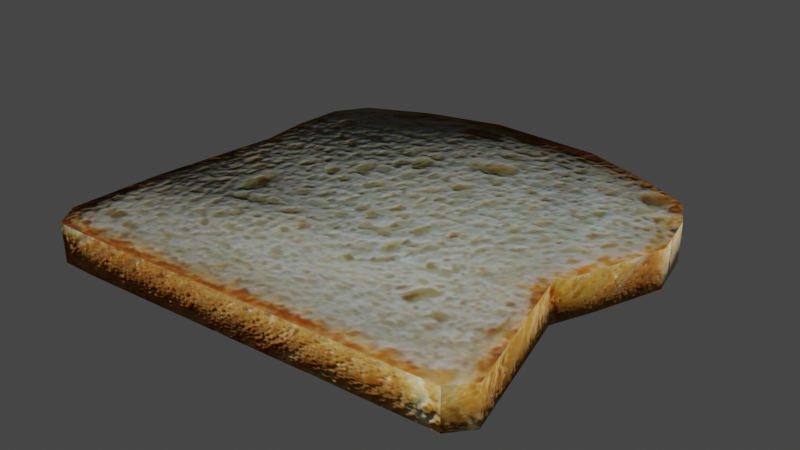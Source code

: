 # Source: PackageBreadSlice.blend  (saved by Blender 3.3.6; exported with 4.5.12 LTS)
import bpy
from mathutils import Matrix  # noqa: F401  (used for matrix-valued properties, if any)

bpy.ops.wm.read_factory_settings(use_empty=True)
scene = bpy.context.scene
scene.name = 'Scene'

# ---- collections
col_collection = bpy.data.collections.new('Collection'); scene.collection.children.link(col_collection)

# ---- images (referenced by path relative to the original .blend; pixels are not part of the script)
import os
ASSET_DIR = os.environ.get("B2B_ASSET_DIR", "")  # directory of the original .blend (textures are referenced by path, not embedded)
HERE = os.path.dirname(os.path.abspath(__file__))  # packed textures are extracted next to this script under _unpacked/

def load_image(name, relpath, width, height, colorspace="sRGB"):
    """Load a texture the original file referenced (path relative to the .blend, or extracted next to this script)."""
    p = next((c for c in (os.path.join(HERE, relpath), os.path.join(ASSET_DIR, relpath)) if relpath and os.path.exists(c)), "")
    if p:
        img = bpy.data.images.load(p, check_existing=True)
        img.name = name
    else:  # same state as the original file: an image datablock whose file is absent (Cycles renders it pink)
        img = bpy.data.images.new(name, width, height)
        img.source = "FILE"
        img.filepath = "//" + (relpath or name)
    img.colorspace_settings.name = colorspace
    return img
img_texture_png = load_image('Texture.png', '_unpacked/Texture.13fac241.png', 512, 821, 'sRGB')
img_normal_png = load_image('NORMAL.png', '_unpacked/NORMAL.c0b94fd4.png', 512, 821, 'sRGB')

# ---- materials (node trees are filled in below, after node groups)
mat_food = bpy.data.materials.new('food')
mat_food.alpha_threshold = 0.0
mat_food.use_transparent_shadow = False
mat_food.roughness = 0.5
mat_food.line_color = (0.0, 0.0, 0.0, 1.0)

# ---- material node trees
mat_food.use_nodes = True; mat_food.node_tree.nodes.clear()
_N = mat_food.node_tree.nodes; _L = mat_food.node_tree.links
n0 = _N.new('ShaderNodeOutputMaterial'); n0.name = 'Material Output'; n0.location = (300, 300)
n1 = _N.new('ShaderNodeBsdfPrincipled'); n1.name = 'Principled BSDF'; n1.location = (10, 300)
n1.distribution = 'GGX'
n1.subsurface_method = 'RANDOM_WALK_SKIN'
n1.inputs[2].default_value = 1.0
n1.inputs[3].default_value = 1.45
n1.inputs[13].default_value = 0.0
n1.inputs[27].default_value = (0.0, 0.0, 0.0, 1.0)
n1.inputs[28].default_value = 1.0
n2 = _N.new('ShaderNodeTexImage'); n2.name = 'Image Texture'; n2.location = (-520, 287)
n2.image = img_texture_png
n3 = _N.new('ShaderNodeNormalMap'); n3.name = 'Normal Map'; n3.location = (-180, -249)
n3.inputs[0].default_value = 0.5
n4 = _N.new('ShaderNodeTexImage'); n4.name = 'Image Texture.001'; n4.location = (-643, -272)
n4.image = img_normal_png
_L.new(n1.outputs[0], n0.inputs[0])
_L.new(n2.outputs[0], n1.inputs[0])
_L.new(n3.outputs[0], n1.inputs[5])
_L.new(n4.outputs[0], n3.inputs[1])
n0.is_active_output = True

# ---- world
world_world = bpy.data.worlds.new('World'); scene.world = world_world
world_world.use_nodes = True; world_world.node_tree.nodes.clear()
_N = world_world.node_tree.nodes; _L = world_world.node_tree.links
n0 = _N.new('ShaderNodeOutputWorld'); n0.name = 'World Output'; n0.location = (300, 300)
n1 = _N.new('ShaderNodeBackground'); n1.name = 'Background'; n1.location = (10, 300)
n1.inputs[0].default_value = (0.05088, 0.05088, 0.05088, 1.0)
_L.new(n1.outputs[0], n0.inputs[0])
n0.is_active_output = True
world_world.color = (0.05088, 0.05088, 0.05088)
world_world.use_sun_shadow = False
world_world.sun_shadow_jitter_overblur = 0.0

# ---- meshes
me_cube_001 = bpy.data.meshes.new('Cube.001')
me_cube_001.from_pydata([(-1.412, 0.3003, -0.1357), (-1.412, 0.3003, 0.1357), (1.213, -0.1375, -0.1357), (1.213, -0.1375, 0.1357), (-1.441, 0.6275, -0.1357), (-0.3181, 1.543, -0.1357), (-1.417, 0.9751, -0.1357), (-1.274, 1.193, -0.1357), (-0.8404, 1.399, -0.1357), (-0.3181, 1.543, 0.1357), (-1.441, 0.6275, 0.1357), (-0.8404, 1.399, 0.1357), (-1.274, 1.193, 0.1357), (-1.417, 0.9751, 0.1357), (0.4618, 1.521, -0.1357), (1.334, 0.1493, -0.1357), (0.9582, 1.362, -0.1357), (1.305, 1.199, -0.1357), (1.417, 0.9802, -0.1357), (1.499, 0.6117, -0.1357), (1.334, 0.1493, 0.1357), (0.4618, 1.521, 0.1357), (1.499, 0.6117, 0.1357), (1.417, 0.9802, 0.1357), (1.305, 1.199, 0.1357), (0.9582, 1.362, 0.1357), (1.466, -1.129, -0.1357), (1.342, -1.277, -0.1357), (1.342, -1.277, 0.1357), (1.466, -1.129, 0.1357), (-1.176, -1.41, -0.1357), (-1.525, -0.5945, -0.1357), (-1.431, -1.412, -0.1357), (-1.549, -1.24, -0.1357), (-1.525, -0.5945, 0.1357), (-1.176, -1.41, 0.1357), (-1.549, -1.24, 0.1357), (-1.431, -1.412, 0.1357)], [], [(1, 3, 9), (35, 28, 3), (3, 26, 2), (1, 4, 0), (15, 2, 14), (28, 30, 27), (9, 8, 11), (11, 7, 12), (12, 6, 13), (6, 10, 13), (20, 2, 15), (15, 22, 20), (19, 23, 22), (23, 17, 24), (24, 16, 25), (16, 21, 25), (9, 14, 5), (27, 29, 28), (31, 2, 30), (35, 32, 30), (37, 33, 32), (36, 31, 33), (34, 0, 31), (3, 20, 21), (20, 22, 25), (21, 20, 25), (22, 23, 25), (23, 24, 25), (21, 9, 3), (9, 11, 1), (11, 12, 10), (12, 13, 10), (10, 1, 11), (29, 3, 28), (3, 1, 34), (35, 3, 34), (34, 36, 35), (36, 37, 35), (3, 29, 26), (1, 10, 4), (0, 4, 8), (4, 6, 7), (8, 4, 7), (8, 5, 0), (5, 14, 2), (0, 5, 2), (14, 16, 15), (16, 17, 18), (19, 16, 18), (19, 15, 16), (28, 35, 30), (9, 5, 8), (11, 8, 7), (12, 7, 6), (6, 4, 10), (20, 3, 2), (15, 19, 22), (19, 18, 23), (23, 18, 17), (24, 17, 16), (16, 14, 21), (9, 21, 14), (27, 26, 29), (31, 0, 2), (2, 26, 27), (27, 30, 2), (30, 32, 33), (31, 30, 33), (35, 37, 32), (37, 36, 33), (36, 34, 31), (34, 1, 0)])
me_cube_001.polygons.foreach_set('use_smooth', [True] * 72)
_uv = me_cube_001.uv_layers.new(name='UVMap')
_uv.uv.foreach_set('vector', [0.06827, 0.7434, 0.8945, 0.6588, 0.4032, 0.9952, 0.1276, 0.4055, 0.9358, 0.4309, 0.8945, 0.6588, 0.4601, 0.09992, 0.05978, -3.38e-05, 0.4601, -3.38e-05, 0.3047, 0.3009, 0.157, 0.1998, 0.3047, 0.1998, 0.9335, 0.7162, 0.8945, 0.6588, 0.6535, 0.9906, 1.0, 0.1998, 0.1289, 0.09995, 1.0, 0.09995, 0.5936, 0.3971, 0.7846, 0.3009, 0.7846, 0.3971, 0.7846, 0.3971, 0.9432, 0.3009, 0.9432, 0.3971, 0.9432, 0.3971, 1.0, 0.3009, 1.0, 0.3971, -0.0005045, 0.1998, 0.157, 0.3009, -0.0005045, 0.3009, 0.5759, 0.09992, 0.4601, -3.38e-05, 0.5759, -3.38e-05, 0.5759, -3.38e-05, 0.7626, 0.09992, 0.5759, 0.09992, 0.7626, -3.38e-05, 0.9115, 0.09992, 0.7626, 0.09992, 0.9115, 0.09992, 0.978, -3.38e-05, 0.978, 0.09992, 0.0002857, 0.3971, 0.127, 0.3009, 0.127, 0.3971, 0.127, 0.3009, 0.3085, 0.3971, 0.127, 0.3971, 0.5936, 0.3971, 0.3085, 0.3009, 0.5936, 0.3009, 0.0002062, -3.38e-05, 0.05978, 0.09992, 0.0002062, 0.09992, 0.02881, 0.5664, 0.8945, 0.6588, 0.1276, 0.4055, 0.1289, 0.1998, 0.04071, 0.09995, 0.1289, 0.09995, 0.04071, 0.1998, -6.663e-05, 0.09995, 0.04071, 0.09995, 0.9999, 0.3009, 0.7085, 0.1998, 0.9999, 0.1998, 0.7085, 0.3009, 0.3047, 0.1998, 0.7085, 0.1998, 0.8945, 0.6588, 0.9335, 0.7162, 0.6535, 0.9906, 0.9335, 0.7162, 0.9861, 0.8087, 0.8128, 0.9589, 0.6535, 0.9906, 0.9335, 0.7162, 0.8128, 0.9589, 0.9861, 0.8087, 0.9601, 0.8825, 0.8128, 0.9589, 0.9601, 0.8825, 0.9239, 0.9263, 0.8128, 0.9589, 0.6535, 0.9906, 0.4032, 0.9952, 0.8945, 0.6588, 0.4032, 0.9952, 0.2356, 0.9664, 0.06827, 0.7434, 0.2356, 0.9664, 0.09741, 0.9231, 0.05602, 0.814, 0.09741, 0.9231, 0.05219, 0.8805, 0.05602, 0.814, 0.05602, 0.814, 0.06827, 0.7434, 0.2356, 0.9664, 0.9755, 0.4604, 0.8945, 0.6588, 0.9358, 0.4309, 0.8945, 0.6588, 0.06827, 0.7434, 0.02881, 0.5664, 0.1276, 0.4055, 0.8945, 0.6588, 0.02881, 0.5664, 0.02881, 0.5664, 0.01597, 0.4399, 0.1276, 0.4055, 0.01597, 0.4399, 0.0461, 0.4038, 0.1276, 0.4055, 0.4601, 0.09992, 0.05978, 0.09992, 0.05978, -3.38e-05, 0.3047, 0.3009, 0.157, 0.3009, 0.157, 0.1998, 0.06827, 0.7434, 0.05602, 0.814, 0.2356, 0.9664, 0.05602, 0.814, 0.05219, 0.8805, 0.09741, 0.9231, 0.2356, 0.9664, 0.05602, 0.814, 0.09741, 0.9231, 0.2356, 0.9664, 0.4032, 0.9952, 0.06827, 0.7434, 0.4032, 0.9952, 0.6535, 0.9906, 0.8945, 0.6588, 0.06827, 0.7434, 0.4032, 0.9952, 0.8945, 0.6588, 0.6535, 0.9906, 0.8128, 0.9589, 0.9335, 0.7162, 0.8128, 0.9589, 0.9239, 0.9263, 0.9601, 0.8825, 0.9861, 0.8087, 0.8128, 0.9589, 0.9601, 0.8825, 0.9861, 0.8087, 0.9335, 0.7162, 0.8128, 0.9589, 1.0, 0.1998, 0.1289, 0.1998, 0.1289, 0.09995, 0.5936, 0.3971, 0.5936, 0.3009, 0.7846, 0.3009, 0.7846, 0.3971, 0.7846, 0.3009, 0.9432, 0.3009, 0.9432, 0.3971, 0.9432, 0.3009, 1.0, 0.3009, -0.0005045, 0.1998, 0.157, 0.1998, 0.157, 0.3009, 0.5759, 0.09992, 0.4601, 0.09992, 0.4601, -3.38e-05, 0.5759, -3.38e-05, 0.7626, -3.38e-05, 0.7626, 0.09992, 0.7626, -3.38e-05, 0.9115, -3.38e-05, 0.9115, 0.09992, 0.9115, 0.09992, 0.9115, -3.38e-05, 0.978, -3.38e-05, 0.0002857, 0.3971, 0.0002856, 0.3009, 0.127, 0.3009, 0.127, 0.3009, 0.3085, 0.3009, 0.3085, 0.3971, 0.5936, 0.3971, 0.3085, 0.3971, 0.3085, 0.3009, 0.0002062, -3.38e-05, 0.05978, -3.38e-05, 0.05978, 0.09992, 0.02881, 0.5664, 0.06827, 0.7434, 0.8945, 0.6588, 0.8945, 0.6588, 0.9755, 0.4604, 0.9358, 0.4309, 0.9358, 0.4309, 0.1276, 0.4055, 0.8945, 0.6588, 0.1276, 0.4055, 0.0461, 0.4038, 0.01597, 0.4399, 0.02881, 0.5664, 0.1276, 0.4055, 0.01597, 0.4399, 0.1289, 0.1998, 0.04071, 0.1998, 0.04071, 0.09995, 0.04071, 0.1998, -6.663e-05, 0.1998, -6.663e-05, 0.09995, 0.9999, 0.3009, 0.7085, 0.3009, 0.7085, 0.1998, 0.7085, 0.3009, 0.3047, 0.3009, 0.3047, 0.1998])
me_cube_001.materials.append(mat_food)
me_cube_001.update()

# ---- objects
ob_cube = bpy.data.objects.new('Cube', me_cube_001)

# ---- transforms, parenting, visibility, modifiers, constraints
ob_cube.location = (0.0, 0.0, 0.0)

# ---- collection membership
col_collection.objects.link(ob_cube)

# ---- scene / render settings (as saved in the file)
scene.frame_start = 1; scene.frame_end = 250; scene.frame_set(1)
scene.render.engine = 'BLENDER_EEVEE_NEXT'
scene.cycles.sampling_pattern = 'TABULATED_SOBOL'
scene.cycles.use_light_tree = False
scene.view_settings.view_transform = 'Filmic'
bpy.context.view_layer.update()

# ---- added for rendering (the .blend has no active camera and no usable light): camera, sun
cam_auto = bpy.data.cameras.new('AutoCamera')
cam_auto.lens = 50.0
cam_auto.sensor_width = 36.0
cam_auto.clip_end = 1000.0
ob_auto_camera = bpy.data.objects.new('AutoCamera', cam_auto)
scene.collection.objects.link(ob_auto_camera)
ob_auto_camera.location = (3.91044, -4.65703, 3.14852)
ob_auto_camera.rotation_euler = (1.09748, -7.21219e-08, 0.694738)
scene.camera = ob_auto_camera
light_auto_sun = bpy.data.lights.new('AutoSun', 'SUN')
light_auto_sun.energy = 3.0
light_auto_sun.angle = 0.0523599
ob_auto_sun = bpy.data.objects.new('AutoSun', light_auto_sun)
scene.collection.objects.link(ob_auto_sun)
ob_auto_sun.rotation_euler = (0.872665, 0.174533, 0.523599)
bpy.context.view_layer.update()
